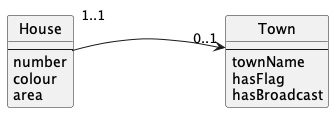

The diagram above was rendered by PlantUML. Its source (embedded in the PNG):
@startuml MayorDiagram

hide circle


class "Town" as Town {
  --
  townName
  hasFlag
  hasBroadcast
}


class "House" as House{
  --
  number
  colour
  area
}


Town "0..1" <-l- "1..1" House : "                 "


@enduml